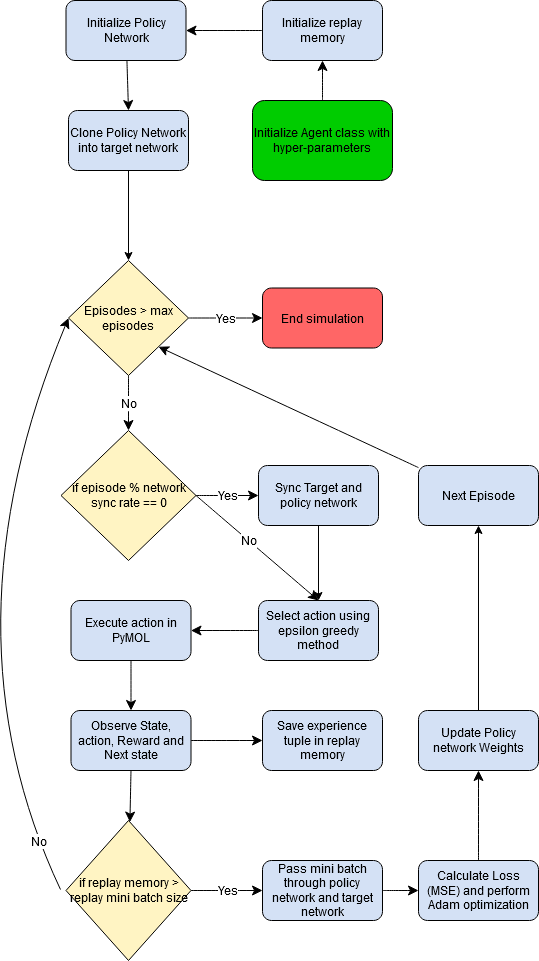

The diagram above was exported from draw.io. Its source (the exported page's mxGraphModel, read from the mxfile embedded in the PNG):
<mxGraphModel dx="1290" dy="558" grid="1" gridSize="10" guides="1" tooltips="1" connect="1" arrows="1" fold="1" page="1" pageScale="1" pageWidth="827" pageHeight="1169" math="0" shadow="0">
  <root>
    <mxCell id="WIyWlLk6GJQsqaUBKTNV-0" />
    <mxCell id="WIyWlLk6GJQsqaUBKTNV-1" parent="WIyWlLk6GJQsqaUBKTNV-0" />
    <mxCell id="029JTTDDjOjVCQ8CsNzZ-41" value="" style="edgeStyle=none;curved=1;rounded=0;orthogonalLoop=1;jettySize=auto;html=1;fontSize=12;startSize=8;endSize=8;" parent="WIyWlLk6GJQsqaUBKTNV-1" source="029JTTDDjOjVCQ8CsNzZ-0" target="029JTTDDjOjVCQ8CsNzZ-1" edge="1">
      <mxGeometry relative="1" as="geometry" />
    </mxCell>
    <mxCell id="029JTTDDjOjVCQ8CsNzZ-0" value="Initialize Agent class with hyper-parameters" style="rounded=1;whiteSpace=wrap;html=1;fillColor=#00CC00;" parent="WIyWlLk6GJQsqaUBKTNV-1" vertex="1">
      <mxGeometry x="404" y="410" width="140" height="80" as="geometry" />
    </mxCell>
    <mxCell id="029JTTDDjOjVCQ8CsNzZ-42" value="" style="edgeStyle=none;curved=1;rounded=0;orthogonalLoop=1;jettySize=auto;html=1;fontSize=12;startSize=8;endSize=8;" parent="WIyWlLk6GJQsqaUBKTNV-1" source="029JTTDDjOjVCQ8CsNzZ-1" target="029JTTDDjOjVCQ8CsNzZ-2" edge="1">
      <mxGeometry relative="1" as="geometry" />
    </mxCell>
    <mxCell id="029JTTDDjOjVCQ8CsNzZ-1" value="Initialize replay memory" style="rounded=1;whiteSpace=wrap;html=1;fillColor=#D4E1F5;" parent="WIyWlLk6GJQsqaUBKTNV-1" vertex="1">
      <mxGeometry x="414" y="310" width="120" height="60" as="geometry" />
    </mxCell>
    <mxCell id="029JTTDDjOjVCQ8CsNzZ-43" value="" style="edgeStyle=none;curved=1;rounded=0;orthogonalLoop=1;jettySize=auto;html=1;fontSize=12;startSize=8;endSize=8;entryX=0.5;entryY=0;entryDx=0;entryDy=0;" parent="WIyWlLk6GJQsqaUBKTNV-1" source="029JTTDDjOjVCQ8CsNzZ-2" target="029JTTDDjOjVCQ8CsNzZ-3" edge="1">
      <mxGeometry relative="1" as="geometry" />
    </mxCell>
    <mxCell id="029JTTDDjOjVCQ8CsNzZ-2" value="Initialize Policy Network" style="rounded=1;whiteSpace=wrap;html=1;fillColor=#D4E1F5;" parent="WIyWlLk6GJQsqaUBKTNV-1" vertex="1">
      <mxGeometry x="217.5" y="310" width="120" height="60" as="geometry" />
    </mxCell>
    <mxCell id="yfVp_4jrPpSrlfJTQrfT-0" style="edgeStyle=orthogonalEdgeStyle;rounded=0;orthogonalLoop=1;jettySize=auto;html=1;entryX=0.5;entryY=0;entryDx=0;entryDy=0;" parent="WIyWlLk6GJQsqaUBKTNV-1" source="029JTTDDjOjVCQ8CsNzZ-3" target="029JTTDDjOjVCQ8CsNzZ-4" edge="1">
      <mxGeometry relative="1" as="geometry" />
    </mxCell>
    <mxCell id="029JTTDDjOjVCQ8CsNzZ-3" value="Clone Policy Network into target network" style="rounded=1;whiteSpace=wrap;html=1;fillColor=#D4E1F5;" parent="WIyWlLk6GJQsqaUBKTNV-1" vertex="1">
      <mxGeometry x="220" y="420" width="120" height="60" as="geometry" />
    </mxCell>
    <mxCell id="029JTTDDjOjVCQ8CsNzZ-5" value="&lt;font style=&quot;font-size: 12px;&quot;&gt;No&lt;/font&gt;" style="edgeStyle=none;curved=1;rounded=0;orthogonalLoop=1;jettySize=auto;html=1;fontSize=12;startSize=8;endSize=8;entryX=0.5;entryY=0;entryDx=0;entryDy=0;" parent="WIyWlLk6GJQsqaUBKTNV-1" source="029JTTDDjOjVCQ8CsNzZ-4" target="029JTTDDjOjVCQ8CsNzZ-10" edge="1">
      <mxGeometry relative="1" as="geometry">
        <mxPoint x="280" y="700" as="targetPoint" />
      </mxGeometry>
    </mxCell>
    <mxCell id="029JTTDDjOjVCQ8CsNzZ-6" value="&lt;font style=&quot;font-size: 12px;&quot;&gt;Yes&lt;/font&gt;" style="edgeStyle=none;curved=1;rounded=0;orthogonalLoop=1;jettySize=auto;html=1;fontSize=12;startSize=8;endSize=8;entryX=0;entryY=0.5;entryDx=0;entryDy=0;exitX=1;exitY=0.5;exitDx=0;exitDy=0;" parent="WIyWlLk6GJQsqaUBKTNV-1" source="029JTTDDjOjVCQ8CsNzZ-4" target="029JTTDDjOjVCQ8CsNzZ-7" edge="1">
      <mxGeometry relative="1" as="geometry">
        <mxPoint x="390" y="585" as="targetPoint" />
        <mxPoint x="360" y="690" as="sourcePoint" />
      </mxGeometry>
    </mxCell>
    <mxCell id="029JTTDDjOjVCQ8CsNzZ-4" value="Episodes &amp;gt; max episodes" style="rhombus;whiteSpace=wrap;html=1;fillColor=#FFF4C3;" parent="WIyWlLk6GJQsqaUBKTNV-1" vertex="1">
      <mxGeometry x="220" y="570" width="120" height="115" as="geometry" />
    </mxCell>
    <mxCell id="029JTTDDjOjVCQ8CsNzZ-7" value="End simulation" style="rounded=1;whiteSpace=wrap;html=1;fillColor=#FF6666;" parent="WIyWlLk6GJQsqaUBKTNV-1" vertex="1">
      <mxGeometry x="414" y="597.5" width="120" height="60" as="geometry" />
    </mxCell>
    <mxCell id="029JTTDDjOjVCQ8CsNzZ-14" value="&lt;font style=&quot;font-size: 12px;&quot;&gt;Yes&lt;/font&gt;" style="edgeStyle=none;curved=1;rounded=0;orthogonalLoop=1;jettySize=auto;html=1;entryX=0;entryY=0.5;entryDx=0;entryDy=0;fontSize=12;startSize=8;endSize=8;exitX=1;exitY=0.5;exitDx=0;exitDy=0;" parent="WIyWlLk6GJQsqaUBKTNV-1" source="029JTTDDjOjVCQ8CsNzZ-10" target="029JTTDDjOjVCQ8CsNzZ-11" edge="1">
      <mxGeometry relative="1" as="geometry">
        <mxPoint x="370" y="830" as="sourcePoint" />
      </mxGeometry>
    </mxCell>
    <mxCell id="029JTTDDjOjVCQ8CsNzZ-15" style="edgeStyle=none;curved=1;rounded=0;orthogonalLoop=1;jettySize=auto;html=1;fontSize=12;startSize=8;endSize=8;entryX=0.5;entryY=0;entryDx=0;entryDy=0;exitX=1;exitY=0.5;exitDx=0;exitDy=0;" parent="WIyWlLk6GJQsqaUBKTNV-1" source="029JTTDDjOjVCQ8CsNzZ-10" target="029JTTDDjOjVCQ8CsNzZ-16" edge="1">
      <mxGeometry relative="1" as="geometry">
        <mxPoint x="280" y="900" as="targetPoint" />
        <mxPoint x="340" y="860" as="sourcePoint" />
      </mxGeometry>
    </mxCell>
    <mxCell id="yfVp_4jrPpSrlfJTQrfT-14" value="&lt;font style=&quot;font-size: 12px;&quot;&gt;No&lt;/font&gt;" style="edgeLabel;html=1;align=center;verticalAlign=middle;resizable=0;points=[];" parent="029JTTDDjOjVCQ8CsNzZ-15" vertex="1" connectable="0">
      <mxGeometry x="-0.1429" relative="1" as="geometry">
        <mxPoint as="offset" />
      </mxGeometry>
    </mxCell>
    <mxCell id="029JTTDDjOjVCQ8CsNzZ-10" value="if episode % network sync rate == 0" style="rhombus;whiteSpace=wrap;html=1;fillColor=#FFF4C3;" parent="WIyWlLk6GJQsqaUBKTNV-1" vertex="1">
      <mxGeometry x="212.5" y="740" width="135" height="130" as="geometry" />
    </mxCell>
    <mxCell id="yfVp_4jrPpSrlfJTQrfT-9" style="edgeStyle=orthogonalEdgeStyle;rounded=0;orthogonalLoop=1;jettySize=auto;html=1;" parent="WIyWlLk6GJQsqaUBKTNV-1" source="029JTTDDjOjVCQ8CsNzZ-11" target="029JTTDDjOjVCQ8CsNzZ-16" edge="1">
      <mxGeometry relative="1" as="geometry" />
    </mxCell>
    <mxCell id="029JTTDDjOjVCQ8CsNzZ-11" value="Sync Target and policy network" style="rounded=1;whiteSpace=wrap;html=1;fillColor=#D4E1F5;" parent="WIyWlLk6GJQsqaUBKTNV-1" vertex="1">
      <mxGeometry x="410" y="775" width="120" height="60" as="geometry" />
    </mxCell>
    <mxCell id="029JTTDDjOjVCQ8CsNzZ-26" style="edgeStyle=none;curved=1;rounded=0;orthogonalLoop=1;jettySize=auto;html=1;entryX=1;entryY=0.5;entryDx=0;entryDy=0;fontSize=12;startSize=8;endSize=8;" parent="WIyWlLk6GJQsqaUBKTNV-1" source="029JTTDDjOjVCQ8CsNzZ-16" target="029JTTDDjOjVCQ8CsNzZ-17" edge="1">
      <mxGeometry relative="1" as="geometry" />
    </mxCell>
    <mxCell id="029JTTDDjOjVCQ8CsNzZ-16" value="Select action using epsilon greedy method" style="rounded=1;whiteSpace=wrap;html=1;fillColor=#D4E1F5;" parent="WIyWlLk6GJQsqaUBKTNV-1" vertex="1">
      <mxGeometry x="410" y="910" width="120" height="60" as="geometry" />
    </mxCell>
    <mxCell id="029JTTDDjOjVCQ8CsNzZ-27" style="edgeStyle=none;curved=1;rounded=0;orthogonalLoop=1;jettySize=auto;html=1;entryX=0.5;entryY=0;entryDx=0;entryDy=0;fontSize=12;startSize=8;endSize=8;" parent="WIyWlLk6GJQsqaUBKTNV-1" source="029JTTDDjOjVCQ8CsNzZ-17" target="029JTTDDjOjVCQ8CsNzZ-18" edge="1">
      <mxGeometry relative="1" as="geometry" />
    </mxCell>
    <mxCell id="029JTTDDjOjVCQ8CsNzZ-17" value="Execute action in PyMOL" style="rounded=1;whiteSpace=wrap;html=1;fillColor=#D4E1F5;" parent="WIyWlLk6GJQsqaUBKTNV-1" vertex="1">
      <mxGeometry x="222.5" y="910" width="120" height="60" as="geometry" />
    </mxCell>
    <mxCell id="029JTTDDjOjVCQ8CsNzZ-19" style="edgeStyle=none;curved=1;rounded=0;orthogonalLoop=1;jettySize=auto;html=1;fontSize=12;startSize=8;endSize=8;" parent="WIyWlLk6GJQsqaUBKTNV-1" source="029JTTDDjOjVCQ8CsNzZ-18" target="029JTTDDjOjVCQ8CsNzZ-20" edge="1">
      <mxGeometry relative="1" as="geometry">
        <mxPoint x="400" y="1139" as="targetPoint" />
      </mxGeometry>
    </mxCell>
    <mxCell id="029JTTDDjOjVCQ8CsNzZ-18" value="Observe State, action, Reward and Next state" style="rounded=1;whiteSpace=wrap;html=1;fillColor=#D4E1F5;" parent="WIyWlLk6GJQsqaUBKTNV-1" vertex="1">
      <mxGeometry x="222.5" y="1020" width="120" height="60" as="geometry" />
    </mxCell>
    <mxCell id="029JTTDDjOjVCQ8CsNzZ-20" value="Save experience tuple in replay memory " style="rounded=1;whiteSpace=wrap;html=1;fillColor=#D4E1F5;" parent="WIyWlLk6GJQsqaUBKTNV-1" vertex="1">
      <mxGeometry x="414" y="1020" width="120" height="60" as="geometry" />
    </mxCell>
    <mxCell id="029JTTDDjOjVCQ8CsNzZ-23" value="" style="edgeStyle=none;curved=1;rounded=0;orthogonalLoop=1;jettySize=auto;html=1;exitX=0.5;exitY=1;exitDx=0;exitDy=0;fontSize=12;startSize=8;endSize=8;" parent="WIyWlLk6GJQsqaUBKTNV-1" source="029JTTDDjOjVCQ8CsNzZ-18" target="029JTTDDjOjVCQ8CsNzZ-22" edge="1">
      <mxGeometry relative="1" as="geometry">
        <mxPoint x="280" y="1210" as="targetPoint" />
        <mxPoint x="280" y="1169" as="sourcePoint" />
      </mxGeometry>
    </mxCell>
    <mxCell id="029JTTDDjOjVCQ8CsNzZ-24" value="&lt;font style=&quot;font-size: 12px;&quot;&gt;Yes&lt;/font&gt;" style="edgeStyle=none;curved=1;rounded=0;orthogonalLoop=1;jettySize=auto;html=1;fontSize=12;startSize=8;endSize=8;" parent="WIyWlLk6GJQsqaUBKTNV-1" source="029JTTDDjOjVCQ8CsNzZ-22" target="029JTTDDjOjVCQ8CsNzZ-35" edge="1">
      <mxGeometry relative="1" as="geometry">
        <mxPoint x="430" y="1190" as="targetPoint" />
      </mxGeometry>
    </mxCell>
    <mxCell id="029JTTDDjOjVCQ8CsNzZ-34" style="edgeStyle=none;curved=1;rounded=0;orthogonalLoop=1;jettySize=auto;html=1;entryX=0;entryY=0.5;entryDx=0;entryDy=0;fontSize=12;startSize=8;endSize=8;exitX=-0.044;exitY=0.493;exitDx=0;exitDy=0;exitPerimeter=0;" parent="WIyWlLk6GJQsqaUBKTNV-1" source="029JTTDDjOjVCQ8CsNzZ-22" target="029JTTDDjOjVCQ8CsNzZ-4" edge="1">
      <mxGeometry relative="1" as="geometry">
        <Array as="points">
          <mxPoint x="90" y="940" />
        </Array>
      </mxGeometry>
    </mxCell>
    <mxCell id="yfVp_4jrPpSrlfJTQrfT-3" value="&lt;font style=&quot;font-size: 12px;&quot;&gt;No&lt;/font&gt;" style="edgeLabel;html=1;align=center;verticalAlign=middle;resizable=0;points=[];" parent="029JTTDDjOjVCQ8CsNzZ-34" vertex="1" connectable="0">
      <mxGeometry x="-0.1527" y="-64" relative="1" as="geometry">
        <mxPoint x="33" y="218" as="offset" />
      </mxGeometry>
    </mxCell>
    <mxCell id="029JTTDDjOjVCQ8CsNzZ-22" value="if replay memory &amp;gt; replay mini batch size" style="rhombus;whiteSpace=wrap;html=1;fillColor=#FFF4C3;" parent="WIyWlLk6GJQsqaUBKTNV-1" vertex="1">
      <mxGeometry x="217.5" y="1130" width="125" height="140" as="geometry" />
    </mxCell>
    <mxCell id="029JTTDDjOjVCQ8CsNzZ-36" style="edgeStyle=none;curved=1;rounded=0;orthogonalLoop=1;jettySize=auto;html=1;fontSize=12;startSize=8;endSize=8;" parent="WIyWlLk6GJQsqaUBKTNV-1" source="029JTTDDjOjVCQ8CsNzZ-35" target="029JTTDDjOjVCQ8CsNzZ-37" edge="1">
      <mxGeometry relative="1" as="geometry">
        <mxPoint x="650" y="1190" as="targetPoint" />
      </mxGeometry>
    </mxCell>
    <mxCell id="029JTTDDjOjVCQ8CsNzZ-35" value="Pass mini batch through policy network and target network" style="rounded=1;whiteSpace=wrap;html=1;fillColor=#D4E1F5;" parent="WIyWlLk6GJQsqaUBKTNV-1" vertex="1">
      <mxGeometry x="414" y="1170" width="120" height="60" as="geometry" />
    </mxCell>
    <mxCell id="029JTTDDjOjVCQ8CsNzZ-38" style="edgeStyle=none;curved=1;rounded=0;orthogonalLoop=1;jettySize=auto;html=1;fontSize=12;startSize=8;endSize=8;" parent="WIyWlLk6GJQsqaUBKTNV-1" source="029JTTDDjOjVCQ8CsNzZ-37" target="029JTTDDjOjVCQ8CsNzZ-39" edge="1">
      <mxGeometry relative="1" as="geometry">
        <mxPoint x="670" y="1180" as="targetPoint" />
      </mxGeometry>
    </mxCell>
    <mxCell id="029JTTDDjOjVCQ8CsNzZ-37" value="Calculate Loss (MSE) and perform Adam optimization" style="rounded=1;whiteSpace=wrap;html=1;fillColor=#D4E1F5;" parent="WIyWlLk6GJQsqaUBKTNV-1" vertex="1">
      <mxGeometry x="570" y="1170" width="120" height="60" as="geometry" />
    </mxCell>
    <mxCell id="029JTTDDjOjVCQ8CsNzZ-40" style="edgeStyle=none;curved=1;rounded=0;orthogonalLoop=1;jettySize=auto;html=1;fontSize=12;startSize=8;endSize=8;entryX=1;entryY=1;entryDx=0;entryDy=0;" parent="WIyWlLk6GJQsqaUBKTNV-1" source="yfVp_4jrPpSrlfJTQrfT-6" target="029JTTDDjOjVCQ8CsNzZ-4" edge="1">
      <mxGeometry relative="1" as="geometry">
        <Array as="points" />
        <mxPoint x="560" y="720" as="targetPoint" />
      </mxGeometry>
    </mxCell>
    <mxCell id="yfVp_4jrPpSrlfJTQrfT-8" style="edgeStyle=orthogonalEdgeStyle;rounded=0;orthogonalLoop=1;jettySize=auto;html=1;entryX=0.5;entryY=1;entryDx=0;entryDy=0;" parent="WIyWlLk6GJQsqaUBKTNV-1" source="029JTTDDjOjVCQ8CsNzZ-39" target="yfVp_4jrPpSrlfJTQrfT-6" edge="1">
      <mxGeometry relative="1" as="geometry" />
    </mxCell>
    <mxCell id="029JTTDDjOjVCQ8CsNzZ-39" value="Update Policy network Weights" style="rounded=1;whiteSpace=wrap;html=1;fillColor=#D4E1F5;" parent="WIyWlLk6GJQsqaUBKTNV-1" vertex="1">
      <mxGeometry x="570" y="1020" width="120" height="60" as="geometry" />
    </mxCell>
    <mxCell id="yfVp_4jrPpSrlfJTQrfT-6" value="Next Episode" style="rounded=1;whiteSpace=wrap;html=1;fillColor=#D4E1F5;" parent="WIyWlLk6GJQsqaUBKTNV-1" vertex="1">
      <mxGeometry x="570" y="775" width="120" height="60" as="geometry" />
    </mxCell>
  </root>
</mxGraphModel>